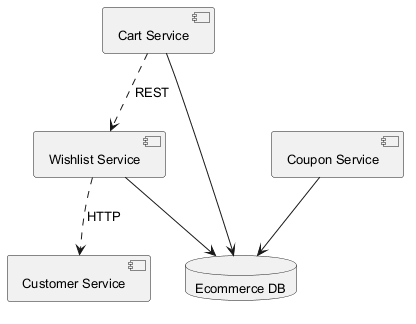

The diagram above was rendered by PlantUML. Its source (embedded in the PNG):
@startuml
skinparam defaultFontSize 13
component "Customer Service" as C_CustomerService
component "Wishlist Service" as C_WishlistService
component "Cart Service" as C_CartService
component "Coupon Service" as C_CouponService
database "Ecommerce DB" as DB_ecommerce
C_WishlistService --> DB_ecommerce
C_CartService --> DB_ecommerce
C_CouponService --> DB_ecommerce
C_CartService ..> C_WishlistService : REST
C_WishlistService ..> C_CustomerService : HTTP
@enduml